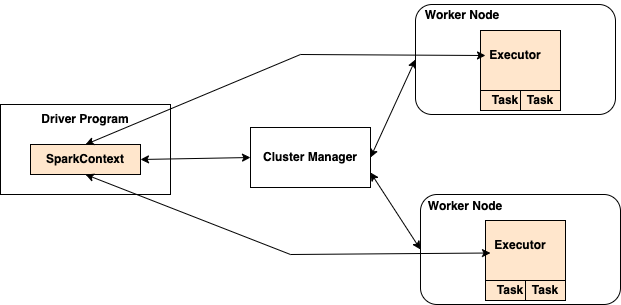

The diagram above was exported from draw.io. Its source (the exported page's mxGraphModel, read from the mxfile embedded in the PNG):
<mxGraphModel dx="1426" dy="801" grid="1" gridSize="10" guides="1" tooltips="1" connect="1" arrows="1" fold="1" page="1" pageScale="1" pageWidth="827" pageHeight="1169" math="0" shadow="0">
  <root>
    <mxCell id="0" />
    <mxCell id="1" parent="0" />
    <mxCell id="6XjSkbWm7Qq-nn7dPlZY-1" value="" style="rounded=0;whiteSpace=wrap;html=1;" vertex="1" parent="1">
      <mxGeometry x="80" y="270" width="170" height="90" as="geometry" />
    </mxCell>
    <mxCell id="6XjSkbWm7Qq-nn7dPlZY-2" value="&lt;b&gt;SparkContext&lt;/b&gt;" style="rounded=0;whiteSpace=wrap;html=1;fillColor=#FFE6CC;" vertex="1" parent="1">
      <mxGeometry x="110" y="310" width="110" height="30" as="geometry" />
    </mxCell>
    <mxCell id="6XjSkbWm7Qq-nn7dPlZY-3" value="&lt;b&gt;Cluster Manager&lt;/b&gt;" style="rounded=0;whiteSpace=wrap;html=1;fillColor=#FFFFFF;" vertex="1" parent="1">
      <mxGeometry x="330" y="293" width="120" height="60" as="geometry" />
    </mxCell>
    <mxCell id="6XjSkbWm7Qq-nn7dPlZY-34" value="" style="rounded=1;whiteSpace=wrap;html=1;fillColor=#FFFFFF;" vertex="1" parent="1">
      <mxGeometry x="495" y="170" width="200" height="110" as="geometry" />
    </mxCell>
    <mxCell id="6XjSkbWm7Qq-nn7dPlZY-35" value="&lt;span style=&quot;color: rgba(0, 0, 0, 0); font-family: monospace; font-size: 0px; text-align: start;&quot;&gt;%3CmxGraphModel%3E%3Croot%3E%3CmxCell%20id%3D%220%22%2F%3E%3CmxCell%20id%3D%221%22%20parent%3D%220%22%2F%3E%3CmxCell%20id%3D%222%22%20value%3D%22Cache%22%20style%3D%22rounded%3D0%3BwhiteSpace%3Dwrap%3Bhtml%3D1%3BfillColor%3D%23FFE6CC%3B%22%20vertex%3D%221%22%20parent%3D%221%22%3E%3CmxGeometry%20x%3D%22260%22%20y%3D%22460%22%20width%3D%2260%22%20height%3D%2220%22%20as%3D%22geometry%22%2F%3E%3C%2FmxCell%3E%3C%2Froot%3E%3C%2FmxGraphModel%3E&lt;/span&gt;" style="whiteSpace=wrap;html=1;aspect=fixed;fillColor=#FFE6CC;" vertex="1" parent="1">
      <mxGeometry x="560" y="196" width="80" height="80" as="geometry" />
    </mxCell>
    <mxCell id="6XjSkbWm7Qq-nn7dPlZY-36" value="&lt;b&gt;Task&lt;/b&gt;" style="rounded=0;whiteSpace=wrap;html=1;fillColor=#FFE6CC;" vertex="1" parent="1">
      <mxGeometry x="560" y="256" width="50" height="20" as="geometry" />
    </mxCell>
    <mxCell id="6XjSkbWm7Qq-nn7dPlZY-37" value="&lt;b&gt;Executor&lt;/b&gt;" style="text;html=1;strokeColor=none;fillColor=none;align=center;verticalAlign=middle;whiteSpace=wrap;rounded=0;" vertex="1" parent="1">
      <mxGeometry x="565" y="206" width="60" height="30" as="geometry" />
    </mxCell>
    <mxCell id="6XjSkbWm7Qq-nn7dPlZY-38" value="&lt;b&gt;Task&lt;/b&gt;" style="rounded=0;whiteSpace=wrap;html=1;fillColor=#FFE6CC;" vertex="1" parent="1">
      <mxGeometry x="600" y="256" width="40" height="20" as="geometry" />
    </mxCell>
    <mxCell id="6XjSkbWm7Qq-nn7dPlZY-39" value="&lt;b&gt;Driver Program&lt;/b&gt;" style="text;html=1;strokeColor=none;fillColor=none;align=center;verticalAlign=middle;whiteSpace=wrap;rounded=0;" vertex="1" parent="1">
      <mxGeometry x="110" y="270" width="110" height="30" as="geometry" />
    </mxCell>
    <mxCell id="6XjSkbWm7Qq-nn7dPlZY-40" value="&lt;b&gt;Worker Node&lt;/b&gt;" style="text;html=1;strokeColor=none;fillColor=none;align=center;verticalAlign=middle;whiteSpace=wrap;rounded=0;" vertex="1" parent="1">
      <mxGeometry x="502" y="166" width="80" height="30" as="geometry" />
    </mxCell>
    <mxCell id="6XjSkbWm7Qq-nn7dPlZY-45" value="" style="rounded=1;whiteSpace=wrap;html=1;fillColor=#FFFFFF;" vertex="1" parent="1">
      <mxGeometry x="500" y="360" width="200" height="110" as="geometry" />
    </mxCell>
    <mxCell id="6XjSkbWm7Qq-nn7dPlZY-46" value="&lt;span style=&quot;color: rgba(0, 0, 0, 0); font-family: monospace; font-size: 0px; text-align: start;&quot;&gt;%3CmxGraphModel%3E%3Croot%3E%3CmxCell%20id%3D%220%22%2F%3E%3CmxCell%20id%3D%221%22%20parent%3D%220%22%2F%3E%3CmxCell%20id%3D%222%22%20value%3D%22Cache%22%20style%3D%22rounded%3D0%3BwhiteSpace%3Dwrap%3Bhtml%3D1%3BfillColor%3D%23FFE6CC%3B%22%20vertex%3D%221%22%20parent%3D%221%22%3E%3CmxGeometry%20x%3D%22260%22%20y%3D%22460%22%20width%3D%2260%22%20height%3D%2220%22%20as%3D%22geometry%22%2F%3E%3C%2FmxCell%3E%3C%2Froot%3E%3C%2FmxGraphModel%3E&lt;/span&gt;" style="whiteSpace=wrap;html=1;aspect=fixed;fillColor=#FFE6CC;" vertex="1" parent="1">
      <mxGeometry x="565" y="386" width="80" height="80" as="geometry" />
    </mxCell>
    <mxCell id="6XjSkbWm7Qq-nn7dPlZY-47" value="&lt;b&gt;Task&lt;/b&gt;" style="rounded=0;whiteSpace=wrap;html=1;fillColor=#FFE6CC;" vertex="1" parent="1">
      <mxGeometry x="565" y="446" width="50" height="20" as="geometry" />
    </mxCell>
    <mxCell id="6XjSkbWm7Qq-nn7dPlZY-48" value="&lt;b&gt;Executor&lt;/b&gt;" style="text;html=1;strokeColor=none;fillColor=none;align=center;verticalAlign=middle;whiteSpace=wrap;rounded=0;" vertex="1" parent="1">
      <mxGeometry x="570" y="396" width="60" height="30" as="geometry" />
    </mxCell>
    <mxCell id="6XjSkbWm7Qq-nn7dPlZY-49" value="&lt;b&gt;Task&lt;/b&gt;" style="rounded=0;whiteSpace=wrap;html=1;fillColor=#FFE6CC;" vertex="1" parent="1">
      <mxGeometry x="605" y="446" width="40" height="20" as="geometry" />
    </mxCell>
    <mxCell id="6XjSkbWm7Qq-nn7dPlZY-50" value="&lt;b&gt;Worker Node&lt;/b&gt;" style="text;html=1;strokeColor=none;fillColor=none;align=center;verticalAlign=middle;whiteSpace=wrap;rounded=0;" vertex="1" parent="1">
      <mxGeometry x="505" y="357" width="80" height="30" as="geometry" />
    </mxCell>
    <mxCell id="6XjSkbWm7Qq-nn7dPlZY-58" value="" style="endArrow=classic;startArrow=classic;html=1;rounded=0;exitX=0.5;exitY=0;exitDx=0;exitDy=0;entryX=0;entryY=0.5;entryDx=0;entryDy=0;" edge="1" parent="1" source="6XjSkbWm7Qq-nn7dPlZY-2" target="6XjSkbWm7Qq-nn7dPlZY-37">
      <mxGeometry width="50" height="50" relative="1" as="geometry">
        <mxPoint x="540" y="420" as="sourcePoint" />
        <mxPoint x="590" y="370" as="targetPoint" />
        <Array as="points">
          <mxPoint x="380" y="220" />
        </Array>
      </mxGeometry>
    </mxCell>
    <mxCell id="6XjSkbWm7Qq-nn7dPlZY-59" value="" style="endArrow=classic;startArrow=classic;html=1;rounded=0;exitX=1;exitY=0.5;exitDx=0;exitDy=0;entryX=0;entryY=0.5;entryDx=0;entryDy=0;" edge="1" parent="1" source="6XjSkbWm7Qq-nn7dPlZY-2" target="6XjSkbWm7Qq-nn7dPlZY-3">
      <mxGeometry width="50" height="50" relative="1" as="geometry">
        <mxPoint x="540" y="420" as="sourcePoint" />
        <mxPoint x="590" y="370" as="targetPoint" />
      </mxGeometry>
    </mxCell>
    <mxCell id="6XjSkbWm7Qq-nn7dPlZY-62" value="" style="endArrow=classic;startArrow=classic;html=1;rounded=0;entryX=0;entryY=0.5;entryDx=0;entryDy=0;exitX=1;exitY=0.5;exitDx=0;exitDy=0;" edge="1" parent="1" source="6XjSkbWm7Qq-nn7dPlZY-3" target="6XjSkbWm7Qq-nn7dPlZY-34">
      <mxGeometry width="50" height="50" relative="1" as="geometry">
        <mxPoint x="540" y="420" as="sourcePoint" />
        <mxPoint x="590" y="370" as="targetPoint" />
      </mxGeometry>
    </mxCell>
    <mxCell id="6XjSkbWm7Qq-nn7dPlZY-63" value="" style="endArrow=classic;startArrow=classic;html=1;rounded=0;entryX=0;entryY=0.5;entryDx=0;entryDy=0;exitX=1;exitY=0.75;exitDx=0;exitDy=0;" edge="1" parent="1" source="6XjSkbWm7Qq-nn7dPlZY-3" target="6XjSkbWm7Qq-nn7dPlZY-45">
      <mxGeometry width="50" height="50" relative="1" as="geometry">
        <mxPoint x="445" y="330" as="sourcePoint" />
        <mxPoint x="495" y="280" as="targetPoint" />
      </mxGeometry>
    </mxCell>
    <mxCell id="6XjSkbWm7Qq-nn7dPlZY-64" value="" style="endArrow=classic;startArrow=classic;html=1;rounded=0;exitX=0.5;exitY=1;exitDx=0;exitDy=0;entryX=0;entryY=0.75;entryDx=0;entryDy=0;" edge="1" parent="1" source="6XjSkbWm7Qq-nn7dPlZY-2" target="6XjSkbWm7Qq-nn7dPlZY-48">
      <mxGeometry width="50" height="50" relative="1" as="geometry">
        <mxPoint x="202.5" y="320" as="sourcePoint" />
        <mxPoint x="560" y="420" as="targetPoint" />
        <Array as="points">
          <mxPoint x="370" y="420" />
        </Array>
      </mxGeometry>
    </mxCell>
  </root>
</mxGraphModel>